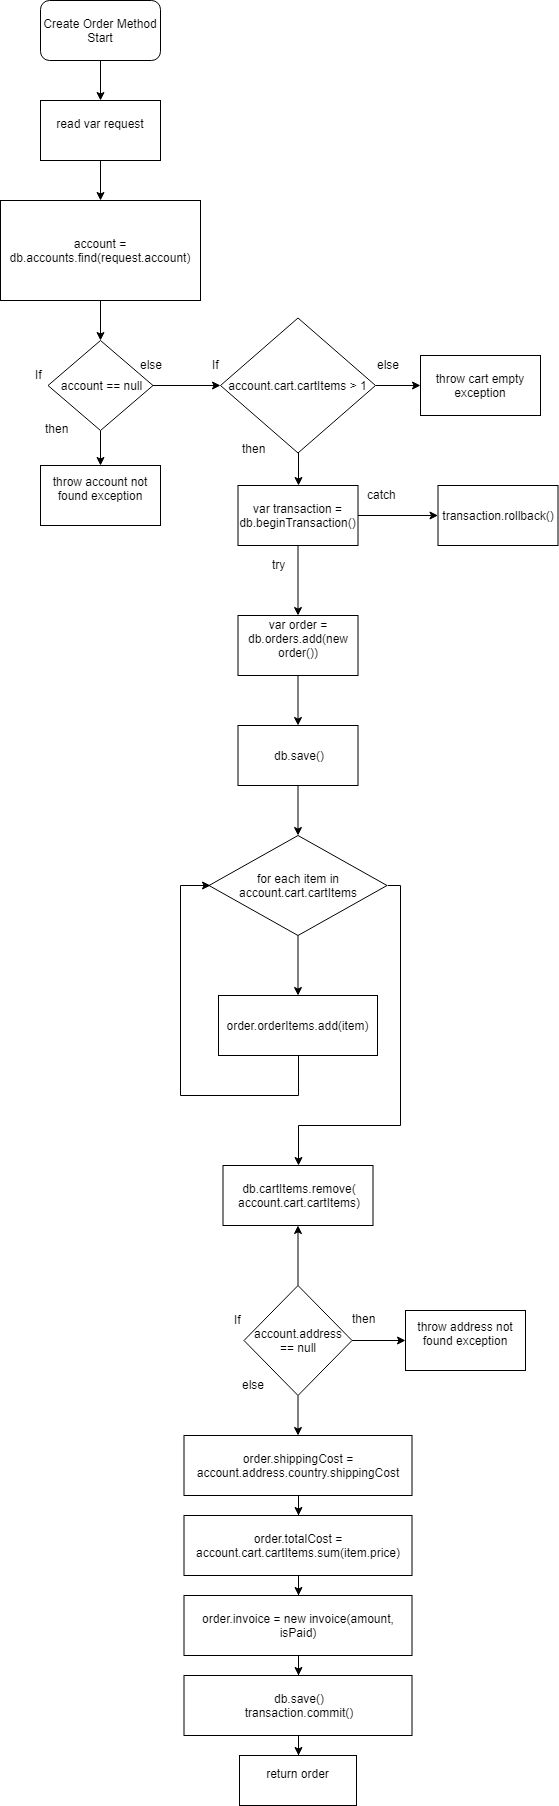

The diagram above was exported from draw.io. Its source (the exported page's mxGraphModel, read from the mxfile embedded in the PNG):
<mxGraphModel dx="1394" dy="747" grid="1" gridSize="10" guides="1" tooltips="1" connect="1" arrows="1" fold="1" page="1" pageScale="1" pageWidth="850" pageHeight="1100" math="0" shadow="0">
  <root>
    <mxCell id="H6DH-6OTxVknjJTw-CPX-0" />
    <mxCell id="H6DH-6OTxVknjJTw-CPX-1" parent="H6DH-6OTxVknjJTw-CPX-0" />
    <mxCell id="kNjEopVNb65ZV6t8P-L0-6" value="" style="edgeStyle=orthogonalEdgeStyle;rounded=0;orthogonalLoop=1;jettySize=auto;html=1;" edge="1" parent="H6DH-6OTxVknjJTw-CPX-1" source="QrWCN7sbPT3bQCch3ZX7-0" target="kNjEopVNb65ZV6t8P-L0-5">
      <mxGeometry relative="1" as="geometry" />
    </mxCell>
    <mxCell id="QrWCN7sbPT3bQCch3ZX7-0" value="Create Order Method Start" style="rounded=1;whiteSpace=wrap;html=1;" vertex="1" parent="H6DH-6OTxVknjJTw-CPX-1">
      <mxGeometry x="90" y="25" width="120" height="60" as="geometry" />
    </mxCell>
    <mxCell id="RZstzYf2juommERjC_Ts-1" value="" style="edgeStyle=orthogonalEdgeStyle;rounded=0;orthogonalLoop=1;jettySize=auto;html=1;" edge="1" parent="H6DH-6OTxVknjJTw-CPX-1" source="kNjEopVNb65ZV6t8P-L0-5" target="RZstzYf2juommERjC_Ts-0">
      <mxGeometry relative="1" as="geometry" />
    </mxCell>
    <mxCell id="kNjEopVNb65ZV6t8P-L0-5" value="read var request&lt;br&gt;&lt;br&gt;" style="rounded=0;whiteSpace=wrap;html=1;" vertex="1" parent="H6DH-6OTxVknjJTw-CPX-1">
      <mxGeometry x="90" y="125" width="120" height="60" as="geometry" />
    </mxCell>
    <mxCell id="GjVu-0bNZ1pSPyEjcNAu-4" value="" style="edgeStyle=orthogonalEdgeStyle;rounded=0;orthogonalLoop=1;jettySize=auto;html=1;" edge="1" parent="H6DH-6OTxVknjJTw-CPX-1" source="RZstzYf2juommERjC_Ts-0" target="GjVu-0bNZ1pSPyEjcNAu-0">
      <mxGeometry relative="1" as="geometry" />
    </mxCell>
    <mxCell id="RZstzYf2juommERjC_Ts-0" value="account = db.accounts.find(request.account)&lt;br&gt;" style="rounded=0;whiteSpace=wrap;html=1;" vertex="1" parent="H6DH-6OTxVknjJTw-CPX-1">
      <mxGeometry x="50" y="225" width="200" height="100" as="geometry" />
    </mxCell>
    <mxCell id="ZH5MGWiGUdXiktFxABLJ-1" value="" style="edgeStyle=orthogonalEdgeStyle;rounded=0;orthogonalLoop=1;jettySize=auto;html=1;" edge="1" parent="H6DH-6OTxVknjJTw-CPX-1" source="GjVu-0bNZ1pSPyEjcNAu-0" target="ZH5MGWiGUdXiktFxABLJ-0">
      <mxGeometry relative="1" as="geometry" />
    </mxCell>
    <mxCell id="ZH5MGWiGUdXiktFxABLJ-4" value="" style="edgeStyle=orthogonalEdgeStyle;rounded=0;orthogonalLoop=1;jettySize=auto;html=1;" edge="1" parent="H6DH-6OTxVknjJTw-CPX-1" source="GjVu-0bNZ1pSPyEjcNAu-0" target="ZH5MGWiGUdXiktFxABLJ-3">
      <mxGeometry relative="1" as="geometry" />
    </mxCell>
    <mxCell id="GjVu-0bNZ1pSPyEjcNAu-0" value="account == null" style="rhombus;whiteSpace=wrap;html=1;" vertex="1" parent="H6DH-6OTxVknjJTw-CPX-1">
      <mxGeometry x="97.5" y="365" width="105" height="90" as="geometry" />
    </mxCell>
    <mxCell id="ZH5MGWiGUdXiktFxABLJ-13" value="" style="edgeStyle=orthogonalEdgeStyle;rounded=0;orthogonalLoop=1;jettySize=auto;html=1;" edge="1" parent="H6DH-6OTxVknjJTw-CPX-1" source="ZH5MGWiGUdXiktFxABLJ-3">
      <mxGeometry relative="1" as="geometry">
        <mxPoint x="470" y="410" as="targetPoint" />
      </mxGeometry>
    </mxCell>
    <mxCell id="ZH5MGWiGUdXiktFxABLJ-3" value="account.cart.cartItems &amp;gt; 1" style="rhombus;whiteSpace=wrap;html=1;" vertex="1" parent="H6DH-6OTxVknjJTw-CPX-1">
      <mxGeometry x="270" y="342.5" width="155" height="135" as="geometry" />
    </mxCell>
    <mxCell id="GjVu-0bNZ1pSPyEjcNAu-1" value="If" style="text;html=1;resizable=0;points=[];autosize=1;align=left;verticalAlign=top;spacingTop=-4;" vertex="1" parent="H6DH-6OTxVknjJTw-CPX-1">
      <mxGeometry x="82.5" y="390" width="20" height="20" as="geometry" />
    </mxCell>
    <mxCell id="GjVu-0bNZ1pSPyEjcNAu-2" value="else" style="text;html=1;resizable=0;points=[];autosize=1;align=left;verticalAlign=top;spacingTop=-4;" vertex="1" parent="H6DH-6OTxVknjJTw-CPX-1">
      <mxGeometry x="187.5" y="380" width="40" height="20" as="geometry" />
    </mxCell>
    <mxCell id="GjVu-0bNZ1pSPyEjcNAu-3" value="then" style="text;html=1;" vertex="1" parent="H6DH-6OTxVknjJTw-CPX-1">
      <mxGeometry x="92.5" y="440" width="50" height="30" as="geometry" />
    </mxCell>
    <mxCell id="ZH5MGWiGUdXiktFxABLJ-0" value="throw account not found exception&lt;br&gt;&lt;br&gt;" style="rounded=0;whiteSpace=wrap;html=1;" vertex="1" parent="H6DH-6OTxVknjJTw-CPX-1">
      <mxGeometry x="90" y="490" width="120" height="60" as="geometry" />
    </mxCell>
    <mxCell id="ZH5MGWiGUdXiktFxABLJ-5" value="If" style="text;html=1;resizable=0;points=[];autosize=1;align=left;verticalAlign=top;spacingTop=-4;" vertex="1" parent="H6DH-6OTxVknjJTw-CPX-1">
      <mxGeometry x="260" y="380" width="20" height="20" as="geometry" />
    </mxCell>
    <mxCell id="ZH5MGWiGUdXiktFxABLJ-6" value="else" style="text;html=1;resizable=0;points=[];autosize=1;align=left;verticalAlign=top;spacingTop=-4;" vertex="1" parent="H6DH-6OTxVknjJTw-CPX-1">
      <mxGeometry x="425" y="380" width="40" height="20" as="geometry" />
    </mxCell>
    <mxCell id="ZH5MGWiGUdXiktFxABLJ-7" value="then" style="text;html=1;" vertex="1" parent="H6DH-6OTxVknjJTw-CPX-1">
      <mxGeometry x="290" y="460" width="50" height="30" as="geometry" />
    </mxCell>
    <mxCell id="ZH5MGWiGUdXiktFxABLJ-17" value="" style="edgeStyle=orthogonalEdgeStyle;rounded=0;orthogonalLoop=1;jettySize=auto;html=1;" edge="1" parent="H6DH-6OTxVknjJTw-CPX-1" source="ZH5MGWiGUdXiktFxABLJ-10" target="ZH5MGWiGUdXiktFxABLJ-16">
      <mxGeometry relative="1" as="geometry" />
    </mxCell>
    <mxCell id="ZH5MGWiGUdXiktFxABLJ-23" value="" style="edgeStyle=orthogonalEdgeStyle;rounded=0;orthogonalLoop=1;jettySize=auto;html=1;" edge="1" parent="H6DH-6OTxVknjJTw-CPX-1" source="ZH5MGWiGUdXiktFxABLJ-10" target="ZH5MGWiGUdXiktFxABLJ-22">
      <mxGeometry relative="1" as="geometry" />
    </mxCell>
    <mxCell id="ZH5MGWiGUdXiktFxABLJ-10" value="var transaction = db.beginTransaction()" style="rounded=0;whiteSpace=wrap;html=1;" vertex="1" parent="H6DH-6OTxVknjJTw-CPX-1">
      <mxGeometry x="287.5" y="510" width="120" height="60" as="geometry" />
    </mxCell>
    <mxCell id="ZH5MGWiGUdXiktFxABLJ-22" value="transaction.rollback()" style="rounded=0;whiteSpace=wrap;html=1;" vertex="1" parent="H6DH-6OTxVknjJTw-CPX-1">
      <mxGeometry x="487.5" y="510" width="120" height="60" as="geometry" />
    </mxCell>
    <mxCell id="ZH5MGWiGUdXiktFxABLJ-26" value="" style="edgeStyle=orthogonalEdgeStyle;rounded=0;orthogonalLoop=1;jettySize=auto;html=1;" edge="1" parent="H6DH-6OTxVknjJTw-CPX-1" source="ZH5MGWiGUdXiktFxABLJ-16" target="ZH5MGWiGUdXiktFxABLJ-25">
      <mxGeometry relative="1" as="geometry" />
    </mxCell>
    <mxCell id="ZH5MGWiGUdXiktFxABLJ-16" value="var order = db.orders.add(new order())&lt;br&gt;&lt;br&gt;" style="rounded=0;whiteSpace=wrap;html=1;" vertex="1" parent="H6DH-6OTxVknjJTw-CPX-1">
      <mxGeometry x="287.5" y="640" width="120" height="60" as="geometry" />
    </mxCell>
    <mxCell id="ZH5MGWiGUdXiktFxABLJ-28" value="" style="edgeStyle=orthogonalEdgeStyle;rounded=0;orthogonalLoop=1;jettySize=auto;html=1;" edge="1" parent="H6DH-6OTxVknjJTw-CPX-1" source="ZH5MGWiGUdXiktFxABLJ-25" target="ZH5MGWiGUdXiktFxABLJ-27">
      <mxGeometry relative="1" as="geometry" />
    </mxCell>
    <mxCell id="ZH5MGWiGUdXiktFxABLJ-34" value="" style="edgeStyle=orthogonalEdgeStyle;rounded=0;orthogonalLoop=1;jettySize=auto;html=1;exitX=1;exitY=0.5;exitDx=0;exitDy=0;" edge="1" parent="H6DH-6OTxVknjJTw-CPX-1" source="ZH5MGWiGUdXiktFxABLJ-27" target="ZH5MGWiGUdXiktFxABLJ-33">
      <mxGeometry relative="1" as="geometry">
        <Array as="points">
          <mxPoint x="450" y="910" />
          <mxPoint x="450" y="1150" />
          <mxPoint x="348" y="1150" />
        </Array>
      </mxGeometry>
    </mxCell>
    <mxCell id="ZH5MGWiGUdXiktFxABLJ-25" value="db.save()&lt;br&gt;" style="rounded=0;whiteSpace=wrap;html=1;" vertex="1" parent="H6DH-6OTxVknjJTw-CPX-1">
      <mxGeometry x="287.5" y="750" width="120" height="60" as="geometry" />
    </mxCell>
    <mxCell id="ZH5MGWiGUdXiktFxABLJ-33" value="db.cartItems.remove(&lt;br&gt;account.cart.cartItems)&lt;br&gt;" style="rounded=0;whiteSpace=wrap;html=1;" vertex="1" parent="H6DH-6OTxVknjJTw-CPX-1">
      <mxGeometry x="272.5" y="1190" width="150" height="60" as="geometry" />
    </mxCell>
    <mxCell id="ZH5MGWiGUdXiktFxABLJ-11" value="" style="edgeStyle=orthogonalEdgeStyle;rounded=0;orthogonalLoop=1;jettySize=auto;html=1;" edge="1" parent="H6DH-6OTxVknjJTw-CPX-1" source="ZH5MGWiGUdXiktFxABLJ-3" target="ZH5MGWiGUdXiktFxABLJ-10">
      <mxGeometry relative="1" as="geometry">
        <mxPoint x="347.5" y="477.5" as="sourcePoint" />
        <mxPoint x="347.5" y="557.5" as="targetPoint" />
      </mxGeometry>
    </mxCell>
    <mxCell id="ZH5MGWiGUdXiktFxABLJ-14" value="throw cart empty exception" style="rounded=0;whiteSpace=wrap;html=1;" vertex="1" parent="H6DH-6OTxVknjJTw-CPX-1">
      <mxGeometry x="470" y="380" width="120" height="60" as="geometry" />
    </mxCell>
    <mxCell id="ZH5MGWiGUdXiktFxABLJ-20" value="try" style="text;html=1;resizable=0;points=[];autosize=1;align=left;verticalAlign=top;spacingTop=-4;" vertex="1" parent="H6DH-6OTxVknjJTw-CPX-1">
      <mxGeometry x="320" y="580" width="30" height="20" as="geometry" />
    </mxCell>
    <mxCell id="ZH5MGWiGUdXiktFxABLJ-24" value="catch" style="text;html=1;resizable=0;points=[];autosize=1;align=left;verticalAlign=top;spacingTop=-4;" vertex="1" parent="H6DH-6OTxVknjJTw-CPX-1">
      <mxGeometry x="415" y="510" width="40" height="20" as="geometry" />
    </mxCell>
    <mxCell id="ZH5MGWiGUdXiktFxABLJ-36" value="" style="edgeStyle=orthogonalEdgeStyle;rounded=0;orthogonalLoop=1;jettySize=auto;html=1;" edge="1" parent="H6DH-6OTxVknjJTw-CPX-1" source="ZH5MGWiGUdXiktFxABLJ-27" target="ZH5MGWiGUdXiktFxABLJ-35">
      <mxGeometry relative="1" as="geometry" />
    </mxCell>
    <mxCell id="ZH5MGWiGUdXiktFxABLJ-27" value="for each item in account.cart.cartItems" style="rhombus;whiteSpace=wrap;html=1;" vertex="1" parent="H6DH-6OTxVknjJTw-CPX-1">
      <mxGeometry x="258.5" y="860" width="178" height="100" as="geometry" />
    </mxCell>
    <mxCell id="ZH5MGWiGUdXiktFxABLJ-38" value="" style="edgeStyle=orthogonalEdgeStyle;rounded=0;orthogonalLoop=1;jettySize=auto;html=1;exitX=0.5;exitY=1;exitDx=0;exitDy=0;" edge="1" parent="H6DH-6OTxVknjJTw-CPX-1" source="ZH5MGWiGUdXiktFxABLJ-35">
      <mxGeometry relative="1" as="geometry">
        <mxPoint x="260" y="910" as="targetPoint" />
        <Array as="points">
          <mxPoint x="348" y="1120" />
          <mxPoint x="230" y="1120" />
          <mxPoint x="230" y="910" />
        </Array>
      </mxGeometry>
    </mxCell>
    <mxCell id="ZH5MGWiGUdXiktFxABLJ-35" value="order.orderItems.add(item)" style="rounded=0;whiteSpace=wrap;html=1;" vertex="1" parent="H6DH-6OTxVknjJTw-CPX-1">
      <mxGeometry x="268" y="1020" width="159" height="60" as="geometry" />
    </mxCell>
    <mxCell id="ZH5MGWiGUdXiktFxABLJ-43" value="" style="edgeStyle=orthogonalEdgeStyle;rounded=0;orthogonalLoop=1;jettySize=auto;html=1;" edge="1" parent="H6DH-6OTxVknjJTw-CPX-1" source="ZH5MGWiGUdXiktFxABLJ-39" target="ZH5MGWiGUdXiktFxABLJ-33">
      <mxGeometry relative="1" as="geometry" />
    </mxCell>
    <mxCell id="ZH5MGWiGUdXiktFxABLJ-46" value="" style="edgeStyle=orthogonalEdgeStyle;rounded=0;orthogonalLoop=1;jettySize=auto;html=1;" edge="1" parent="H6DH-6OTxVknjJTw-CPX-1" source="ZH5MGWiGUdXiktFxABLJ-39" target="ZH5MGWiGUdXiktFxABLJ-44">
      <mxGeometry relative="1" as="geometry" />
    </mxCell>
    <mxCell id="ZH5MGWiGUdXiktFxABLJ-48" value="" style="edgeStyle=orthogonalEdgeStyle;rounded=0;orthogonalLoop=1;jettySize=auto;html=1;" edge="1" parent="H6DH-6OTxVknjJTw-CPX-1" source="ZH5MGWiGUdXiktFxABLJ-39" target="ZH5MGWiGUdXiktFxABLJ-47">
      <mxGeometry relative="1" as="geometry" />
    </mxCell>
    <mxCell id="ZH5MGWiGUdXiktFxABLJ-39" value="account.address == null" style="rhombus;whiteSpace=wrap;html=1;" vertex="1" parent="H6DH-6OTxVknjJTw-CPX-1">
      <mxGeometry x="293.5" y="1310" width="108" height="110" as="geometry" />
    </mxCell>
    <mxCell id="ZH5MGWiGUdXiktFxABLJ-40" value="If" style="text;html=1;resizable=0;points=[];autosize=1;align=left;verticalAlign=top;spacingTop=-4;" vertex="1" parent="H6DH-6OTxVknjJTw-CPX-1">
      <mxGeometry x="282" y="1335" width="20" height="20" as="geometry" />
    </mxCell>
    <mxCell id="ZH5MGWiGUdXiktFxABLJ-41" value="else" style="text;html=1;resizable=0;points=[];autosize=1;align=left;verticalAlign=top;spacingTop=-4;" vertex="1" parent="H6DH-6OTxVknjJTw-CPX-1">
      <mxGeometry x="290" y="1400" width="40" height="20" as="geometry" />
    </mxCell>
    <mxCell id="ZH5MGWiGUdXiktFxABLJ-42" value="then" style="text;html=1;" vertex="1" parent="H6DH-6OTxVknjJTw-CPX-1">
      <mxGeometry x="400" y="1330" width="50" height="30" as="geometry" />
    </mxCell>
    <mxCell id="ZH5MGWiGUdXiktFxABLJ-44" value="throw address not found exception&lt;br&gt;&lt;br&gt;" style="rounded=0;whiteSpace=wrap;html=1;" vertex="1" parent="H6DH-6OTxVknjJTw-CPX-1">
      <mxGeometry x="455" y="1335" width="120" height="60" as="geometry" />
    </mxCell>
    <mxCell id="ZH5MGWiGUdXiktFxABLJ-50" value="" style="edgeStyle=orthogonalEdgeStyle;rounded=0;orthogonalLoop=1;jettySize=auto;html=1;" edge="1" parent="H6DH-6OTxVknjJTw-CPX-1" source="ZH5MGWiGUdXiktFxABLJ-47" target="ZH5MGWiGUdXiktFxABLJ-49">
      <mxGeometry relative="1" as="geometry" />
    </mxCell>
    <mxCell id="ZH5MGWiGUdXiktFxABLJ-47" value="order.shippingCost = account.address.country.shippingCost" style="rounded=0;whiteSpace=wrap;html=1;" vertex="1" parent="H6DH-6OTxVknjJTw-CPX-1">
      <mxGeometry x="233.5" y="1460" width="228" height="60" as="geometry" />
    </mxCell>
    <mxCell id="ZH5MGWiGUdXiktFxABLJ-52" value="" style="edgeStyle=orthogonalEdgeStyle;rounded=0;orthogonalLoop=1;jettySize=auto;html=1;" edge="1" parent="H6DH-6OTxVknjJTw-CPX-1" source="ZH5MGWiGUdXiktFxABLJ-49" target="ZH5MGWiGUdXiktFxABLJ-51">
      <mxGeometry relative="1" as="geometry" />
    </mxCell>
    <mxCell id="ZH5MGWiGUdXiktFxABLJ-49" value="order.totalCost = account.cart.cartItems.sum(item.price)" style="rounded=0;whiteSpace=wrap;html=1;" vertex="1" parent="H6DH-6OTxVknjJTw-CPX-1">
      <mxGeometry x="233.5" y="1540" width="228" height="60" as="geometry" />
    </mxCell>
    <mxCell id="ZH5MGWiGUdXiktFxABLJ-54" value="" style="edgeStyle=orthogonalEdgeStyle;rounded=0;orthogonalLoop=1;jettySize=auto;html=1;" edge="1" parent="H6DH-6OTxVknjJTw-CPX-1" source="ZH5MGWiGUdXiktFxABLJ-51" target="ZH5MGWiGUdXiktFxABLJ-53">
      <mxGeometry relative="1" as="geometry" />
    </mxCell>
    <mxCell id="ZH5MGWiGUdXiktFxABLJ-51" value="order.invoice = new invoice(amount, isPaid)" style="rounded=0;whiteSpace=wrap;html=1;" vertex="1" parent="H6DH-6OTxVknjJTw-CPX-1">
      <mxGeometry x="233.5" y="1620" width="228" height="60" as="geometry" />
    </mxCell>
    <mxCell id="ZH5MGWiGUdXiktFxABLJ-56" value="" style="edgeStyle=orthogonalEdgeStyle;rounded=0;orthogonalLoop=1;jettySize=auto;html=1;" edge="1" parent="H6DH-6OTxVknjJTw-CPX-1" source="ZH5MGWiGUdXiktFxABLJ-53" target="ZH5MGWiGUdXiktFxABLJ-55">
      <mxGeometry relative="1" as="geometry" />
    </mxCell>
    <mxCell id="ZH5MGWiGUdXiktFxABLJ-53" value="db.save()&lt;br&gt;transaction.commit()&lt;br&gt;" style="rounded=0;whiteSpace=wrap;html=1;" vertex="1" parent="H6DH-6OTxVknjJTw-CPX-1">
      <mxGeometry x="233.5" y="1700" width="228" height="60" as="geometry" />
    </mxCell>
    <mxCell id="ZH5MGWiGUdXiktFxABLJ-55" value="return order&lt;br&gt;&lt;br&gt;" style="rounded=0;whiteSpace=wrap;html=1;" vertex="1" parent="H6DH-6OTxVknjJTw-CPX-1">
      <mxGeometry x="289" y="1780" width="117" height="50" as="geometry" />
    </mxCell>
  </root>
</mxGraphModel>